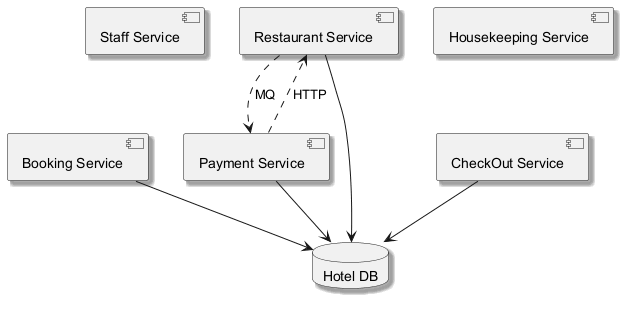

The diagram above was rendered by PlantUML. Its source (embedded in the PNG):
@startuml
skinparam backgroundColor #FFFFFF
skinparam classBackgroundColor #E8F4FA
skinparam classBorderColor #2C7DA0
skinparam shadowing true
component "Staff Service" as C_StaffService
component "Booking Service" as C_BookingService
component "Housekeeping Service" as C_HousekeepingService
component "Restaurant Service" as C_RestaurantService
component "CheckOut Service" as C_CheckOutService
component "Payment Service" as C_PaymentService
database "Hotel DB" as DB_hotel
C_BookingService --> DB_hotel
C_RestaurantService --> DB_hotel
C_CheckOutService --> DB_hotel
C_PaymentService --> DB_hotel
C_RestaurantService ..> C_PaymentService : MQ
C_PaymentService ..> C_RestaurantService : HTTP
@enduml